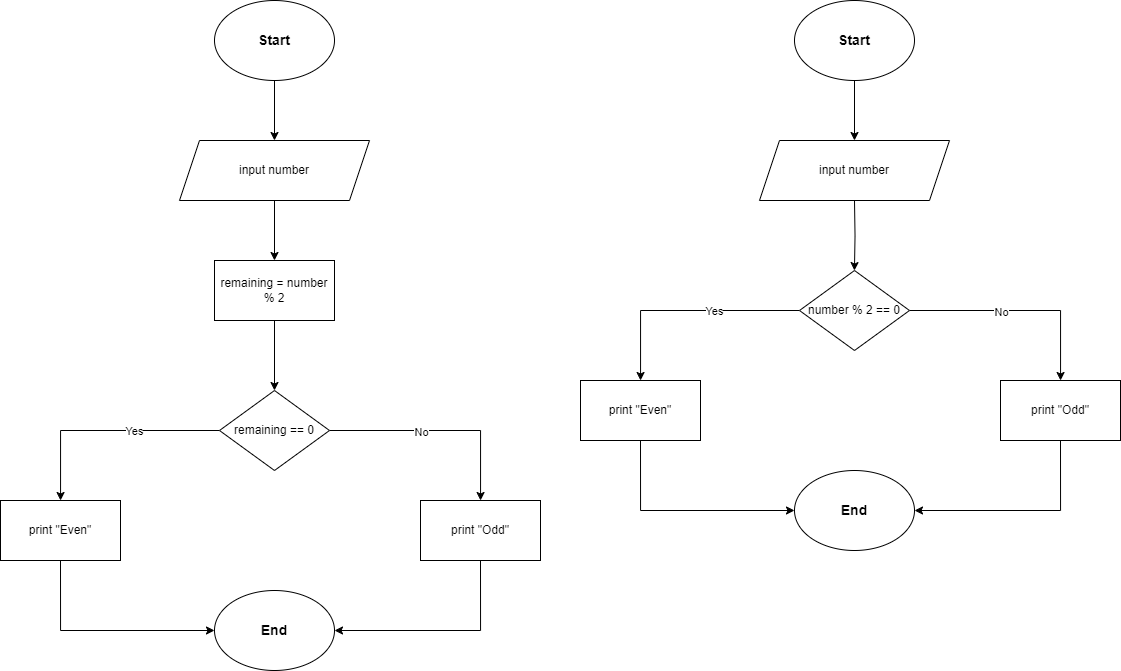

The diagram above was exported from draw.io. Its source (the exported page's mxGraphModel, read from the mxfile embedded in the PNG):
<mxGraphModel dx="1969" dy="868" grid="1" gridSize="10" guides="1" tooltips="1" connect="1" arrows="1" fold="1" page="1" pageScale="1" pageWidth="827" pageHeight="1169" math="0" shadow="0">
  <root>
    <mxCell id="0" />
    <mxCell id="1" parent="0" />
    <mxCell id="84D1cjeVnJcktruwsqvs-2" style="edgeStyle=orthogonalEdgeStyle;rounded=0;orthogonalLoop=1;jettySize=auto;html=1;exitX=0.5;exitY=1;exitDx=0;exitDy=0;entryX=0.5;entryY=0;entryDx=0;entryDy=0;" edge="1" parent="1" source="6NiSph5SM3mpF2VnlZMg-1" target="84D1cjeVnJcktruwsqvs-1">
      <mxGeometry relative="1" as="geometry" />
    </mxCell>
    <mxCell id="6NiSph5SM3mpF2VnlZMg-1" value="&lt;font style=&quot;font-size: 14px;&quot;&gt;&lt;b&gt;Start&lt;/b&gt;&lt;/font&gt;" style="ellipse;whiteSpace=wrap;html=1;" parent="1" vertex="1">
      <mxGeometry x="354" y="70" width="120" height="80" as="geometry" />
    </mxCell>
    <mxCell id="84D1cjeVnJcktruwsqvs-4" value="" style="edgeStyle=orthogonalEdgeStyle;rounded=0;orthogonalLoop=1;jettySize=auto;html=1;" edge="1" parent="1" source="84D1cjeVnJcktruwsqvs-1" target="84D1cjeVnJcktruwsqvs-3">
      <mxGeometry relative="1" as="geometry" />
    </mxCell>
    <mxCell id="84D1cjeVnJcktruwsqvs-1" value="i&lt;span style=&quot;background-color: initial;&quot;&gt;nput number&lt;/span&gt;" style="shape=parallelogram;perimeter=parallelogramPerimeter;whiteSpace=wrap;html=1;fixedSize=1;" vertex="1" parent="1">
      <mxGeometry x="319" y="210" width="190" height="60" as="geometry" />
    </mxCell>
    <mxCell id="84D1cjeVnJcktruwsqvs-6" value="" style="edgeStyle=orthogonalEdgeStyle;rounded=0;orthogonalLoop=1;jettySize=auto;html=1;" edge="1" parent="1" source="84D1cjeVnJcktruwsqvs-3" target="84D1cjeVnJcktruwsqvs-5">
      <mxGeometry relative="1" as="geometry" />
    </mxCell>
    <mxCell id="84D1cjeVnJcktruwsqvs-3" value="remaining&lt;span style=&quot;background-color: initial;&quot;&gt;&amp;nbsp;= number % 2&lt;/span&gt;" style="whiteSpace=wrap;html=1;" vertex="1" parent="1">
      <mxGeometry x="354" y="330" width="120" height="60" as="geometry" />
    </mxCell>
    <mxCell id="84D1cjeVnJcktruwsqvs-8" value="" style="edgeStyle=orthogonalEdgeStyle;rounded=0;orthogonalLoop=1;jettySize=auto;html=1;" edge="1" parent="1" source="84D1cjeVnJcktruwsqvs-5" target="84D1cjeVnJcktruwsqvs-7">
      <mxGeometry relative="1" as="geometry" />
    </mxCell>
    <mxCell id="84D1cjeVnJcktruwsqvs-9" value="Yes" style="edgeLabel;html=1;align=center;verticalAlign=middle;resizable=0;points=[];" vertex="1" connectable="0" parent="84D1cjeVnJcktruwsqvs-8">
      <mxGeometry x="-0.2447" relative="1" as="geometry">
        <mxPoint as="offset" />
      </mxGeometry>
    </mxCell>
    <mxCell id="84D1cjeVnJcktruwsqvs-11" value="" style="edgeStyle=orthogonalEdgeStyle;rounded=0;orthogonalLoop=1;jettySize=auto;html=1;" edge="1" parent="1" source="84D1cjeVnJcktruwsqvs-5" target="84D1cjeVnJcktruwsqvs-10">
      <mxGeometry relative="1" as="geometry" />
    </mxCell>
    <mxCell id="84D1cjeVnJcktruwsqvs-12" value="No" style="edgeLabel;html=1;align=center;verticalAlign=middle;resizable=0;points=[];" vertex="1" connectable="0" parent="84D1cjeVnJcktruwsqvs-11">
      <mxGeometry x="-0.1709" y="-1" relative="1" as="geometry">
        <mxPoint as="offset" />
      </mxGeometry>
    </mxCell>
    <mxCell id="84D1cjeVnJcktruwsqvs-5" value="remaining == 0" style="rhombus;whiteSpace=wrap;html=1;" vertex="1" parent="1">
      <mxGeometry x="359" y="460" width="110" height="80" as="geometry" />
    </mxCell>
    <mxCell id="84D1cjeVnJcktruwsqvs-7" value="print &quot;Even&quot;" style="whiteSpace=wrap;html=1;" vertex="1" parent="1">
      <mxGeometry x="140" y="570" width="120" height="60" as="geometry" />
    </mxCell>
    <mxCell id="84D1cjeVnJcktruwsqvs-10" value="print &quot;Odd&quot;" style="whiteSpace=wrap;html=1;" vertex="1" parent="1">
      <mxGeometry x="560" y="570" width="120" height="60" as="geometry" />
    </mxCell>
    <mxCell id="84D1cjeVnJcktruwsqvs-15" value="&lt;font style=&quot;font-size: 14px;&quot;&gt;&lt;b&gt;End&lt;/b&gt;&lt;/font&gt;" style="ellipse;whiteSpace=wrap;html=1;" vertex="1" parent="1">
      <mxGeometry x="354" y="660" width="120" height="80" as="geometry" />
    </mxCell>
    <mxCell id="84D1cjeVnJcktruwsqvs-16" style="edgeStyle=orthogonalEdgeStyle;rounded=0;orthogonalLoop=1;jettySize=auto;html=1;exitX=0.5;exitY=1;exitDx=0;exitDy=0;entryX=0;entryY=0.5;entryDx=0;entryDy=0;" edge="1" parent="1" source="84D1cjeVnJcktruwsqvs-7" target="84D1cjeVnJcktruwsqvs-15">
      <mxGeometry relative="1" as="geometry" />
    </mxCell>
    <mxCell id="84D1cjeVnJcktruwsqvs-17" style="edgeStyle=orthogonalEdgeStyle;rounded=0;orthogonalLoop=1;jettySize=auto;html=1;exitX=0.5;exitY=1;exitDx=0;exitDy=0;entryX=1;entryY=0.5;entryDx=0;entryDy=0;" edge="1" parent="1" source="84D1cjeVnJcktruwsqvs-10" target="84D1cjeVnJcktruwsqvs-15">
      <mxGeometry relative="1" as="geometry" />
    </mxCell>
    <mxCell id="84D1cjeVnJcktruwsqvs-18" style="edgeStyle=orthogonalEdgeStyle;rounded=0;orthogonalLoop=1;jettySize=auto;html=1;exitX=0.5;exitY=1;exitDx=0;exitDy=0;entryX=0.5;entryY=0;entryDx=0;entryDy=0;" edge="1" parent="1" source="84D1cjeVnJcktruwsqvs-19" target="84D1cjeVnJcktruwsqvs-21">
      <mxGeometry relative="1" as="geometry" />
    </mxCell>
    <mxCell id="84D1cjeVnJcktruwsqvs-19" value="&lt;font style=&quot;font-size: 14px;&quot;&gt;&lt;b&gt;Start&lt;/b&gt;&lt;/font&gt;" style="ellipse;whiteSpace=wrap;html=1;" vertex="1" parent="1">
      <mxGeometry x="934" y="70" width="120" height="80" as="geometry" />
    </mxCell>
    <mxCell id="84D1cjeVnJcktruwsqvs-21" value="i&lt;span style=&quot;background-color: initial;&quot;&gt;nput number&lt;/span&gt;" style="shape=parallelogram;perimeter=parallelogramPerimeter;whiteSpace=wrap;html=1;fixedSize=1;" vertex="1" parent="1">
      <mxGeometry x="899" y="210" width="190" height="60" as="geometry" />
    </mxCell>
    <mxCell id="84D1cjeVnJcktruwsqvs-22" value="" style="edgeStyle=orthogonalEdgeStyle;rounded=0;orthogonalLoop=1;jettySize=auto;html=1;" edge="1" parent="1" target="84D1cjeVnJcktruwsqvs-28">
      <mxGeometry relative="1" as="geometry">
        <mxPoint x="993.9999999999995" y="270" as="sourcePoint" />
      </mxGeometry>
    </mxCell>
    <mxCell id="84D1cjeVnJcktruwsqvs-24" value="" style="edgeStyle=orthogonalEdgeStyle;rounded=0;orthogonalLoop=1;jettySize=auto;html=1;" edge="1" parent="1" source="84D1cjeVnJcktruwsqvs-28" target="84D1cjeVnJcktruwsqvs-29">
      <mxGeometry relative="1" as="geometry" />
    </mxCell>
    <mxCell id="84D1cjeVnJcktruwsqvs-25" value="Yes" style="edgeLabel;html=1;align=center;verticalAlign=middle;resizable=0;points=[];" vertex="1" connectable="0" parent="84D1cjeVnJcktruwsqvs-24">
      <mxGeometry x="-0.2447" relative="1" as="geometry">
        <mxPoint as="offset" />
      </mxGeometry>
    </mxCell>
    <mxCell id="84D1cjeVnJcktruwsqvs-26" value="" style="edgeStyle=orthogonalEdgeStyle;rounded=0;orthogonalLoop=1;jettySize=auto;html=1;" edge="1" parent="1" source="84D1cjeVnJcktruwsqvs-28" target="84D1cjeVnJcktruwsqvs-30">
      <mxGeometry relative="1" as="geometry" />
    </mxCell>
    <mxCell id="84D1cjeVnJcktruwsqvs-27" value="No" style="edgeLabel;html=1;align=center;verticalAlign=middle;resizable=0;points=[];" vertex="1" connectable="0" parent="84D1cjeVnJcktruwsqvs-26">
      <mxGeometry x="-0.1709" y="-1" relative="1" as="geometry">
        <mxPoint as="offset" />
      </mxGeometry>
    </mxCell>
    <mxCell id="84D1cjeVnJcktruwsqvs-28" value="number % 2 == 0" style="rhombus;whiteSpace=wrap;html=1;" vertex="1" parent="1">
      <mxGeometry x="939" y="340" width="110" height="80" as="geometry" />
    </mxCell>
    <mxCell id="84D1cjeVnJcktruwsqvs-29" value="print &quot;Even&quot;" style="whiteSpace=wrap;html=1;" vertex="1" parent="1">
      <mxGeometry x="720" y="450" width="120" height="60" as="geometry" />
    </mxCell>
    <mxCell id="84D1cjeVnJcktruwsqvs-30" value="print &quot;Odd&quot;" style="whiteSpace=wrap;html=1;" vertex="1" parent="1">
      <mxGeometry x="1140" y="450" width="120" height="60" as="geometry" />
    </mxCell>
    <mxCell id="84D1cjeVnJcktruwsqvs-31" value="&lt;font style=&quot;font-size: 14px;&quot;&gt;&lt;b&gt;End&lt;/b&gt;&lt;/font&gt;" style="ellipse;whiteSpace=wrap;html=1;" vertex="1" parent="1">
      <mxGeometry x="934" y="540" width="120" height="80" as="geometry" />
    </mxCell>
    <mxCell id="84D1cjeVnJcktruwsqvs-32" style="edgeStyle=orthogonalEdgeStyle;rounded=0;orthogonalLoop=1;jettySize=auto;html=1;exitX=0.5;exitY=1;exitDx=0;exitDy=0;entryX=0;entryY=0.5;entryDx=0;entryDy=0;" edge="1" parent="1" source="84D1cjeVnJcktruwsqvs-29" target="84D1cjeVnJcktruwsqvs-31">
      <mxGeometry relative="1" as="geometry" />
    </mxCell>
    <mxCell id="84D1cjeVnJcktruwsqvs-33" style="edgeStyle=orthogonalEdgeStyle;rounded=0;orthogonalLoop=1;jettySize=auto;html=1;exitX=0.5;exitY=1;exitDx=0;exitDy=0;entryX=1;entryY=0.5;entryDx=0;entryDy=0;" edge="1" parent="1" source="84D1cjeVnJcktruwsqvs-30" target="84D1cjeVnJcktruwsqvs-31">
      <mxGeometry relative="1" as="geometry" />
    </mxCell>
  </root>
</mxGraphModel>